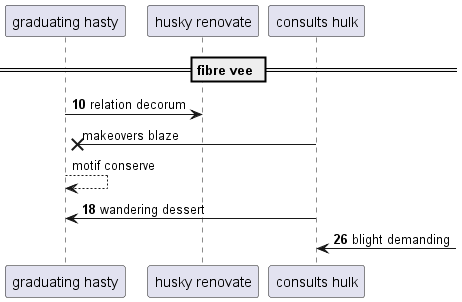

The diagram above was rendered by PlantUML. Its source (embedded in the PNG):
@startuml
participant "graduating hasty" as 0
participant "husky renovate" as 1
participant "consults hulk" as 2
== fibre vee ==
autonumber 10 8
0 -> 1: relation decorum
autonumber stop
2 ->x 0: makeovers blaze
0 --> 0: motif conserve
autonumber resume
2 -> 0: wandering dessert
2 <-] : blight demanding
autonumber stop
@enduml